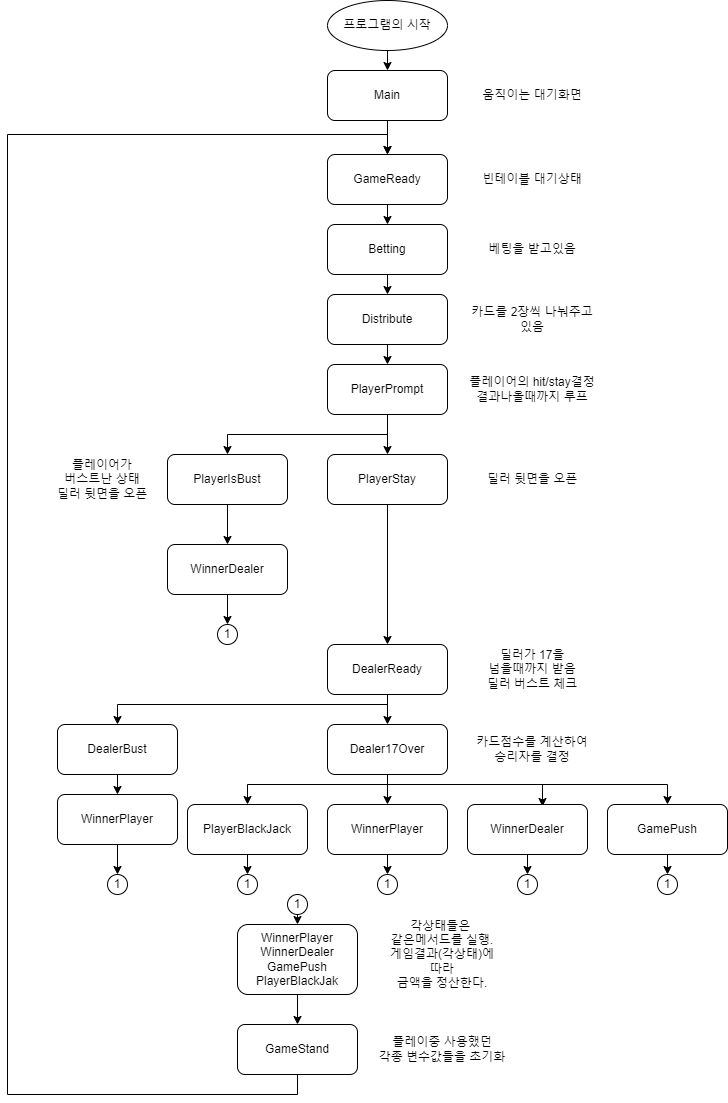

The diagram above was exported from draw.io. Its source (the exported page's mxGraphModel, read from the mxfile embedded in the PNG):
<mxGraphModel dx="1434" dy="756" grid="1" gridSize="10" guides="1" tooltips="1" connect="1" arrows="1" fold="1" page="1" pageScale="1" pageWidth="827" pageHeight="1169" math="0" shadow="0">
  <root>
    <mxCell id="0" />
    <mxCell id="1" parent="0" />
    <mxCell id="Gh3bb3FXB0Wpz8sRgH_e-34" value="" style="edgeStyle=orthogonalEdgeStyle;rounded=0;orthogonalLoop=1;jettySize=auto;html=1;entryX=0.5;entryY=0;entryDx=0;entryDy=0;" edge="1" parent="1" source="Gh3bb3FXB0Wpz8sRgH_e-1" target="Gh3bb3FXB0Wpz8sRgH_e-5">
      <mxGeometry relative="1" as="geometry" />
    </mxCell>
    <mxCell id="Gh3bb3FXB0Wpz8sRgH_e-1" value="Main" style="rounded=1;whiteSpace=wrap;html=1;" vertex="1" parent="1">
      <mxGeometry x="380" y="86" width="120" height="50" as="geometry" />
    </mxCell>
    <mxCell id="Gh3bb3FXB0Wpz8sRgH_e-2" value="프로그램의 시작" style="ellipse;whiteSpace=wrap;html=1;" vertex="1" parent="1">
      <mxGeometry x="380" y="16" width="120" height="50" as="geometry" />
    </mxCell>
    <mxCell id="Gh3bb3FXB0Wpz8sRgH_e-3" value="움직이는 대기화면" style="text;html=1;strokeColor=none;fillColor=none;align=center;verticalAlign=middle;whiteSpace=wrap;rounded=0;" vertex="1" parent="1">
      <mxGeometry x="520" y="101" width="130" height="20" as="geometry" />
    </mxCell>
    <mxCell id="Gh3bb3FXB0Wpz8sRgH_e-4" value="" style="endArrow=classic;html=1;rounded=0;exitX=0.5;exitY=1;exitDx=0;exitDy=0;entryX=0.5;entryY=0;entryDx=0;entryDy=0;" edge="1" parent="1" source="Gh3bb3FXB0Wpz8sRgH_e-2" target="Gh3bb3FXB0Wpz8sRgH_e-1">
      <mxGeometry width="50" height="50" relative="1" as="geometry">
        <mxPoint x="520" y="296" as="sourcePoint" />
        <mxPoint x="570" y="246" as="targetPoint" />
      </mxGeometry>
    </mxCell>
    <mxCell id="Gh3bb3FXB0Wpz8sRgH_e-35" style="edgeStyle=orthogonalEdgeStyle;rounded=0;orthogonalLoop=1;jettySize=auto;html=1;exitX=0.5;exitY=1;exitDx=0;exitDy=0;entryX=0.5;entryY=0;entryDx=0;entryDy=0;" edge="1" parent="1" source="Gh3bb3FXB0Wpz8sRgH_e-5" target="Gh3bb3FXB0Wpz8sRgH_e-7">
      <mxGeometry relative="1" as="geometry" />
    </mxCell>
    <mxCell id="Gh3bb3FXB0Wpz8sRgH_e-5" value="GameReady" style="rounded=1;whiteSpace=wrap;html=1;" vertex="1" parent="1">
      <mxGeometry x="380" y="170" width="120" height="50" as="geometry" />
    </mxCell>
    <mxCell id="Gh3bb3FXB0Wpz8sRgH_e-6" value="빈테이블 대기상태" style="text;html=1;strokeColor=none;fillColor=none;align=center;verticalAlign=middle;whiteSpace=wrap;rounded=0;" vertex="1" parent="1">
      <mxGeometry x="520" y="185" width="130" height="20" as="geometry" />
    </mxCell>
    <mxCell id="Gh3bb3FXB0Wpz8sRgH_e-36" style="edgeStyle=orthogonalEdgeStyle;rounded=0;orthogonalLoop=1;jettySize=auto;html=1;exitX=0.5;exitY=1;exitDx=0;exitDy=0;entryX=0.5;entryY=0;entryDx=0;entryDy=0;" edge="1" parent="1" source="Gh3bb3FXB0Wpz8sRgH_e-7" target="Gh3bb3FXB0Wpz8sRgH_e-10">
      <mxGeometry relative="1" as="geometry" />
    </mxCell>
    <mxCell id="Gh3bb3FXB0Wpz8sRgH_e-7" value="Betting" style="rounded=1;whiteSpace=wrap;html=1;" vertex="1" parent="1">
      <mxGeometry x="380" y="240" width="120" height="50" as="geometry" />
    </mxCell>
    <mxCell id="Gh3bb3FXB0Wpz8sRgH_e-9" value="베팅을 받고있음" style="text;html=1;strokeColor=none;fillColor=none;align=center;verticalAlign=middle;whiteSpace=wrap;rounded=0;" vertex="1" parent="1">
      <mxGeometry x="520" y="255" width="130" height="20" as="geometry" />
    </mxCell>
    <mxCell id="Gh3bb3FXB0Wpz8sRgH_e-37" style="edgeStyle=orthogonalEdgeStyle;rounded=0;orthogonalLoop=1;jettySize=auto;html=1;exitX=0.5;exitY=1;exitDx=0;exitDy=0;entryX=0.5;entryY=0;entryDx=0;entryDy=0;" edge="1" parent="1" source="Gh3bb3FXB0Wpz8sRgH_e-10" target="Gh3bb3FXB0Wpz8sRgH_e-12">
      <mxGeometry relative="1" as="geometry" />
    </mxCell>
    <mxCell id="Gh3bb3FXB0Wpz8sRgH_e-10" value="Distribute" style="rounded=1;whiteSpace=wrap;html=1;" vertex="1" parent="1">
      <mxGeometry x="380" y="310" width="120" height="50" as="geometry" />
    </mxCell>
    <mxCell id="Gh3bb3FXB0Wpz8sRgH_e-11" value="카드를 2장씩 나눠주고 있음" style="text;html=1;strokeColor=none;fillColor=none;align=center;verticalAlign=middle;whiteSpace=wrap;rounded=0;" vertex="1" parent="1">
      <mxGeometry x="520" y="325" width="130" height="20" as="geometry" />
    </mxCell>
    <mxCell id="Gh3bb3FXB0Wpz8sRgH_e-38" style="edgeStyle=orthogonalEdgeStyle;rounded=0;orthogonalLoop=1;jettySize=auto;html=1;exitX=0.5;exitY=1;exitDx=0;exitDy=0;entryX=0.5;entryY=0;entryDx=0;entryDy=0;" edge="1" parent="1" source="Gh3bb3FXB0Wpz8sRgH_e-12" target="Gh3bb3FXB0Wpz8sRgH_e-15">
      <mxGeometry relative="1" as="geometry" />
    </mxCell>
    <mxCell id="Gh3bb3FXB0Wpz8sRgH_e-39" style="edgeStyle=orthogonalEdgeStyle;rounded=0;orthogonalLoop=1;jettySize=auto;html=1;exitX=0.5;exitY=1;exitDx=0;exitDy=0;entryX=0.5;entryY=0;entryDx=0;entryDy=0;" edge="1" parent="1" source="Gh3bb3FXB0Wpz8sRgH_e-12" target="Gh3bb3FXB0Wpz8sRgH_e-14">
      <mxGeometry relative="1" as="geometry" />
    </mxCell>
    <mxCell id="Gh3bb3FXB0Wpz8sRgH_e-12" value="PlayerPrompt" style="rounded=1;whiteSpace=wrap;html=1;" vertex="1" parent="1">
      <mxGeometry x="380" y="380" width="120" height="50" as="geometry" />
    </mxCell>
    <mxCell id="Gh3bb3FXB0Wpz8sRgH_e-13" value="플레이어의 hit/stay결정&lt;br&gt;결과나올때까지 루프&lt;br&gt;" style="text;html=1;strokeColor=none;fillColor=none;align=center;verticalAlign=middle;whiteSpace=wrap;rounded=0;" vertex="1" parent="1">
      <mxGeometry x="520" y="395" width="130" height="20" as="geometry" />
    </mxCell>
    <mxCell id="Gh3bb3FXB0Wpz8sRgH_e-40" style="edgeStyle=orthogonalEdgeStyle;rounded=0;orthogonalLoop=1;jettySize=auto;html=1;exitX=0.5;exitY=1;exitDx=0;exitDy=0;entryX=0.5;entryY=0;entryDx=0;entryDy=0;" edge="1" parent="1" source="Gh3bb3FXB0Wpz8sRgH_e-14" target="Gh3bb3FXB0Wpz8sRgH_e-18">
      <mxGeometry relative="1" as="geometry" />
    </mxCell>
    <mxCell id="Gh3bb3FXB0Wpz8sRgH_e-14" value="PlayerIsBust" style="rounded=1;whiteSpace=wrap;html=1;" vertex="1" parent="1">
      <mxGeometry x="220" y="470" width="120" height="50" as="geometry" />
    </mxCell>
    <mxCell id="Gh3bb3FXB0Wpz8sRgH_e-41" style="edgeStyle=orthogonalEdgeStyle;rounded=0;orthogonalLoop=1;jettySize=auto;html=1;exitX=0.5;exitY=1;exitDx=0;exitDy=0;entryX=0.5;entryY=0;entryDx=0;entryDy=0;" edge="1" parent="1" source="Gh3bb3FXB0Wpz8sRgH_e-15" target="Gh3bb3FXB0Wpz8sRgH_e-19">
      <mxGeometry relative="1" as="geometry" />
    </mxCell>
    <mxCell id="Gh3bb3FXB0Wpz8sRgH_e-15" value="PlayerStay" style="rounded=1;whiteSpace=wrap;html=1;" vertex="1" parent="1">
      <mxGeometry x="380" y="470" width="120" height="50" as="geometry" />
    </mxCell>
    <mxCell id="Gh3bb3FXB0Wpz8sRgH_e-16" value="플레이어가 &lt;br&gt;버스트난 상태&lt;br&gt;딜러 뒷면을 오픈" style="text;html=1;strokeColor=none;fillColor=none;align=center;verticalAlign=middle;whiteSpace=wrap;rounded=0;" vertex="1" parent="1">
      <mxGeometry x="90" y="485" width="130" height="20" as="geometry" />
    </mxCell>
    <mxCell id="Gh3bb3FXB0Wpz8sRgH_e-17" value="딜러 뒷면을 오픈" style="text;html=1;strokeColor=none;fillColor=none;align=center;verticalAlign=middle;whiteSpace=wrap;rounded=0;" vertex="1" parent="1">
      <mxGeometry x="520" y="485" width="130" height="20" as="geometry" />
    </mxCell>
    <mxCell id="Gh3bb3FXB0Wpz8sRgH_e-55" style="edgeStyle=orthogonalEdgeStyle;rounded=0;orthogonalLoop=1;jettySize=auto;html=1;exitX=0.5;exitY=1;exitDx=0;exitDy=0;entryX=0.5;entryY=0;entryDx=0;entryDy=0;" edge="1" parent="1" source="Gh3bb3FXB0Wpz8sRgH_e-18" target="Gh3bb3FXB0Wpz8sRgH_e-72">
      <mxGeometry relative="1" as="geometry">
        <mxPoint x="280" y="640" as="targetPoint" />
      </mxGeometry>
    </mxCell>
    <mxCell id="Gh3bb3FXB0Wpz8sRgH_e-18" value="WinnerDealer" style="rounded=1;whiteSpace=wrap;html=1;" vertex="1" parent="1">
      <mxGeometry x="220" y="560" width="120" height="50" as="geometry" />
    </mxCell>
    <mxCell id="Gh3bb3FXB0Wpz8sRgH_e-42" style="edgeStyle=orthogonalEdgeStyle;rounded=0;orthogonalLoop=1;jettySize=auto;html=1;exitX=0.5;exitY=1;exitDx=0;exitDy=0;entryX=0.5;entryY=0;entryDx=0;entryDy=0;" edge="1" parent="1" source="Gh3bb3FXB0Wpz8sRgH_e-19" target="Gh3bb3FXB0Wpz8sRgH_e-24">
      <mxGeometry relative="1" as="geometry" />
    </mxCell>
    <mxCell id="Gh3bb3FXB0Wpz8sRgH_e-47" style="edgeStyle=orthogonalEdgeStyle;rounded=0;orthogonalLoop=1;jettySize=auto;html=1;exitX=0.5;exitY=1;exitDx=0;exitDy=0;entryX=0.5;entryY=0;entryDx=0;entryDy=0;" edge="1" parent="1" source="Gh3bb3FXB0Wpz8sRgH_e-19" target="Gh3bb3FXB0Wpz8sRgH_e-22">
      <mxGeometry relative="1" as="geometry">
        <Array as="points">
          <mxPoint x="440" y="720" />
          <mxPoint x="170" y="720" />
        </Array>
      </mxGeometry>
    </mxCell>
    <mxCell id="Gh3bb3FXB0Wpz8sRgH_e-19" value="DealerReady" style="rounded=1;whiteSpace=wrap;html=1;" vertex="1" parent="1">
      <mxGeometry x="380" y="660" width="120" height="50" as="geometry" />
    </mxCell>
    <mxCell id="Gh3bb3FXB0Wpz8sRgH_e-20" value="딜러가 17을&lt;br&gt;넘을때까지 받음&lt;br&gt;딜러 버스트 체크" style="text;html=1;strokeColor=none;fillColor=none;align=center;verticalAlign=middle;whiteSpace=wrap;rounded=0;" vertex="1" parent="1">
      <mxGeometry x="520" y="675" width="130" height="20" as="geometry" />
    </mxCell>
    <mxCell id="Gh3bb3FXB0Wpz8sRgH_e-48" style="edgeStyle=orthogonalEdgeStyle;rounded=0;orthogonalLoop=1;jettySize=auto;html=1;exitX=0.5;exitY=1;exitDx=0;exitDy=0;entryX=0.5;entryY=0;entryDx=0;entryDy=0;" edge="1" parent="1" source="Gh3bb3FXB0Wpz8sRgH_e-22" target="Gh3bb3FXB0Wpz8sRgH_e-23">
      <mxGeometry relative="1" as="geometry" />
    </mxCell>
    <mxCell id="Gh3bb3FXB0Wpz8sRgH_e-22" value="DealerBust" style="rounded=1;whiteSpace=wrap;html=1;" vertex="1" parent="1">
      <mxGeometry x="110" y="740" width="120" height="50" as="geometry" />
    </mxCell>
    <mxCell id="Gh3bb3FXB0Wpz8sRgH_e-50" style="edgeStyle=orthogonalEdgeStyle;rounded=0;orthogonalLoop=1;jettySize=auto;html=1;exitX=0.5;exitY=1;exitDx=0;exitDy=0;entryX=0.5;entryY=0;entryDx=0;entryDy=0;" edge="1" parent="1" source="Gh3bb3FXB0Wpz8sRgH_e-23" target="Gh3bb3FXB0Wpz8sRgH_e-63">
      <mxGeometry relative="1" as="geometry">
        <mxPoint x="170" y="890" as="targetPoint" />
      </mxGeometry>
    </mxCell>
    <mxCell id="Gh3bb3FXB0Wpz8sRgH_e-23" value="WinnerPlayer" style="rounded=1;whiteSpace=wrap;html=1;" vertex="1" parent="1">
      <mxGeometry x="110" y="810" width="120" height="50" as="geometry" />
    </mxCell>
    <mxCell id="Gh3bb3FXB0Wpz8sRgH_e-43" style="edgeStyle=orthogonalEdgeStyle;rounded=0;orthogonalLoop=1;jettySize=auto;html=1;exitX=0.5;exitY=1;exitDx=0;exitDy=0;entryX=0.5;entryY=0;entryDx=0;entryDy=0;" edge="1" parent="1" source="Gh3bb3FXB0Wpz8sRgH_e-24" target="Gh3bb3FXB0Wpz8sRgH_e-27">
      <mxGeometry relative="1" as="geometry" />
    </mxCell>
    <mxCell id="Gh3bb3FXB0Wpz8sRgH_e-44" style="edgeStyle=orthogonalEdgeStyle;rounded=0;orthogonalLoop=1;jettySize=auto;html=1;exitX=0.5;exitY=1;exitDx=0;exitDy=0;entryX=0.5;entryY=0;entryDx=0;entryDy=0;" edge="1" parent="1" source="Gh3bb3FXB0Wpz8sRgH_e-24" target="Gh3bb3FXB0Wpz8sRgH_e-26">
      <mxGeometry relative="1" as="geometry">
        <Array as="points">
          <mxPoint x="440" y="800" />
          <mxPoint x="300" y="800" />
        </Array>
      </mxGeometry>
    </mxCell>
    <mxCell id="Gh3bb3FXB0Wpz8sRgH_e-45" style="edgeStyle=orthogonalEdgeStyle;rounded=0;orthogonalLoop=1;jettySize=auto;html=1;exitX=0.5;exitY=1;exitDx=0;exitDy=0;entryX=0.625;entryY=0.04;entryDx=0;entryDy=0;entryPerimeter=0;" edge="1" parent="1" source="Gh3bb3FXB0Wpz8sRgH_e-24" target="Gh3bb3FXB0Wpz8sRgH_e-28">
      <mxGeometry relative="1" as="geometry">
        <Array as="points">
          <mxPoint x="440" y="800" />
          <mxPoint x="595" y="800" />
        </Array>
      </mxGeometry>
    </mxCell>
    <mxCell id="Gh3bb3FXB0Wpz8sRgH_e-46" style="edgeStyle=orthogonalEdgeStyle;rounded=0;orthogonalLoop=1;jettySize=auto;html=1;exitX=0.5;exitY=1;exitDx=0;exitDy=0;entryX=0.5;entryY=0;entryDx=0;entryDy=0;" edge="1" parent="1" source="Gh3bb3FXB0Wpz8sRgH_e-24" target="Gh3bb3FXB0Wpz8sRgH_e-29">
      <mxGeometry relative="1" as="geometry">
        <Array as="points">
          <mxPoint x="440" y="800" />
          <mxPoint x="720" y="800" />
        </Array>
      </mxGeometry>
    </mxCell>
    <mxCell id="Gh3bb3FXB0Wpz8sRgH_e-24" value="Dealer17Over" style="rounded=1;whiteSpace=wrap;html=1;" vertex="1" parent="1">
      <mxGeometry x="380" y="740" width="120" height="50" as="geometry" />
    </mxCell>
    <mxCell id="Gh3bb3FXB0Wpz8sRgH_e-25" value="카드점수를 계산하여&lt;br&gt;승리자를 결정" style="text;html=1;strokeColor=none;fillColor=none;align=center;verticalAlign=middle;whiteSpace=wrap;rounded=0;" vertex="1" parent="1">
      <mxGeometry x="520" y="755" width="130" height="20" as="geometry" />
    </mxCell>
    <mxCell id="Gh3bb3FXB0Wpz8sRgH_e-51" style="edgeStyle=orthogonalEdgeStyle;rounded=0;orthogonalLoop=1;jettySize=auto;html=1;exitX=0.5;exitY=1;exitDx=0;exitDy=0;" edge="1" parent="1" source="Gh3bb3FXB0Wpz8sRgH_e-57">
      <mxGeometry relative="1" as="geometry">
        <mxPoint x="300" y="900" as="targetPoint" />
      </mxGeometry>
    </mxCell>
    <mxCell id="Gh3bb3FXB0Wpz8sRgH_e-26" value="PlayerBlackJack" style="rounded=1;whiteSpace=wrap;html=1;" vertex="1" parent="1">
      <mxGeometry x="240" y="820" width="120" height="50" as="geometry" />
    </mxCell>
    <mxCell id="Gh3bb3FXB0Wpz8sRgH_e-52" style="edgeStyle=orthogonalEdgeStyle;rounded=0;orthogonalLoop=1;jettySize=auto;html=1;exitX=0.5;exitY=1;exitDx=0;exitDy=0;" edge="1" parent="1" source="Gh3bb3FXB0Wpz8sRgH_e-64">
      <mxGeometry relative="1" as="geometry">
        <mxPoint x="440" y="900" as="targetPoint" />
      </mxGeometry>
    </mxCell>
    <mxCell id="Gh3bb3FXB0Wpz8sRgH_e-27" value="WinnerPlayer" style="rounded=1;whiteSpace=wrap;html=1;" vertex="1" parent="1">
      <mxGeometry x="380" y="820" width="120" height="50" as="geometry" />
    </mxCell>
    <mxCell id="Gh3bb3FXB0Wpz8sRgH_e-53" style="edgeStyle=orthogonalEdgeStyle;rounded=0;orthogonalLoop=1;jettySize=auto;html=1;exitX=0.5;exitY=1;exitDx=0;exitDy=0;" edge="1" parent="1" source="Gh3bb3FXB0Wpz8sRgH_e-66">
      <mxGeometry relative="1" as="geometry">
        <mxPoint x="580" y="900" as="targetPoint" />
      </mxGeometry>
    </mxCell>
    <mxCell id="Gh3bb3FXB0Wpz8sRgH_e-28" value="WinnerDealer" style="rounded=1;whiteSpace=wrap;html=1;" vertex="1" parent="1">
      <mxGeometry x="520" y="820" width="120" height="50" as="geometry" />
    </mxCell>
    <mxCell id="Gh3bb3FXB0Wpz8sRgH_e-54" style="edgeStyle=orthogonalEdgeStyle;rounded=0;orthogonalLoop=1;jettySize=auto;html=1;exitX=0.5;exitY=1;exitDx=0;exitDy=0;" edge="1" parent="1" source="Gh3bb3FXB0Wpz8sRgH_e-67">
      <mxGeometry relative="1" as="geometry">
        <mxPoint x="720" y="900" as="targetPoint" />
      </mxGeometry>
    </mxCell>
    <mxCell id="Gh3bb3FXB0Wpz8sRgH_e-29" value="GamePush" style="rounded=1;whiteSpace=wrap;html=1;" vertex="1" parent="1">
      <mxGeometry x="660" y="820" width="120" height="50" as="geometry" />
    </mxCell>
    <mxCell id="Gh3bb3FXB0Wpz8sRgH_e-49" style="edgeStyle=orthogonalEdgeStyle;rounded=0;orthogonalLoop=1;jettySize=auto;html=1;exitX=0.5;exitY=1;exitDx=0;exitDy=0;entryX=0.5;entryY=0;entryDx=0;entryDy=0;" edge="1" parent="1" source="Gh3bb3FXB0Wpz8sRgH_e-30" target="Gh3bb3FXB0Wpz8sRgH_e-32">
      <mxGeometry relative="1" as="geometry" />
    </mxCell>
    <mxCell id="Gh3bb3FXB0Wpz8sRgH_e-30" value="WinnerPlayer&lt;br&gt;WinnerDealer&lt;br&gt;GamePush&lt;br&gt;PlayerBlackJak" style="rounded=1;whiteSpace=wrap;html=1;" vertex="1" parent="1">
      <mxGeometry x="290" y="940" width="120" height="70" as="geometry" />
    </mxCell>
    <mxCell id="Gh3bb3FXB0Wpz8sRgH_e-31" value="각상태들은&amp;nbsp;&lt;br&gt;같은메서드를 실행.&lt;br&gt;게임결과(각상태)에 &lt;br&gt;따라&lt;br&gt;금액을 정산한다." style="text;html=1;strokeColor=none;fillColor=none;align=center;verticalAlign=middle;whiteSpace=wrap;rounded=0;" vertex="1" parent="1">
      <mxGeometry x="430" y="960" width="130" height="20" as="geometry" />
    </mxCell>
    <mxCell id="Gh3bb3FXB0Wpz8sRgH_e-73" style="edgeStyle=orthogonalEdgeStyle;rounded=0;orthogonalLoop=1;jettySize=auto;html=1;exitX=0.5;exitY=1;exitDx=0;exitDy=0;entryX=0.5;entryY=0;entryDx=0;entryDy=0;" edge="1" parent="1" source="Gh3bb3FXB0Wpz8sRgH_e-32" target="Gh3bb3FXB0Wpz8sRgH_e-5">
      <mxGeometry relative="1" as="geometry">
        <Array as="points">
          <mxPoint x="350" y="1110" />
          <mxPoint x="60" y="1110" />
          <mxPoint x="60" y="150" />
          <mxPoint x="440" y="150" />
        </Array>
      </mxGeometry>
    </mxCell>
    <mxCell id="Gh3bb3FXB0Wpz8sRgH_e-32" value="GameStand" style="rounded=1;whiteSpace=wrap;html=1;" vertex="1" parent="1">
      <mxGeometry x="290" y="1040" width="120" height="50" as="geometry" />
    </mxCell>
    <mxCell id="Gh3bb3FXB0Wpz8sRgH_e-33" value="플레이중 사용했던&lt;br&gt;각종 변수값들을 초기화" style="text;html=1;strokeColor=none;fillColor=none;align=center;verticalAlign=middle;whiteSpace=wrap;rounded=0;" vertex="1" parent="1">
      <mxGeometry x="430" y="1055" width="130" height="20" as="geometry" />
    </mxCell>
    <mxCell id="Gh3bb3FXB0Wpz8sRgH_e-62" style="edgeStyle=orthogonalEdgeStyle;rounded=0;orthogonalLoop=1;jettySize=auto;html=1;exitX=0.5;exitY=1;exitDx=0;exitDy=0;entryX=0.5;entryY=0;entryDx=0;entryDy=0;" edge="1" parent="1" source="Gh3bb3FXB0Wpz8sRgH_e-56" target="Gh3bb3FXB0Wpz8sRgH_e-30">
      <mxGeometry relative="1" as="geometry" />
    </mxCell>
    <mxCell id="Gh3bb3FXB0Wpz8sRgH_e-56" value="1" style="ellipse;whiteSpace=wrap;html=1;aspect=fixed;" vertex="1" parent="1">
      <mxGeometry x="340" y="910" width="20" height="20" as="geometry" />
    </mxCell>
    <mxCell id="Gh3bb3FXB0Wpz8sRgH_e-58" value="" style="edgeStyle=orthogonalEdgeStyle;rounded=0;orthogonalLoop=1;jettySize=auto;html=1;exitX=0.5;exitY=1;exitDx=0;exitDy=0;entryX=0.5;entryY=0;entryDx=0;entryDy=0;" edge="1" parent="1" source="Gh3bb3FXB0Wpz8sRgH_e-26" target="Gh3bb3FXB0Wpz8sRgH_e-57">
      <mxGeometry relative="1" as="geometry">
        <mxPoint x="300" y="900" as="targetPoint" />
        <mxPoint x="300" y="870" as="sourcePoint" />
      </mxGeometry>
    </mxCell>
    <mxCell id="Gh3bb3FXB0Wpz8sRgH_e-57" value="1" style="ellipse;whiteSpace=wrap;html=1;aspect=fixed;" vertex="1" parent="1">
      <mxGeometry x="290" y="890" width="20" height="20" as="geometry" />
    </mxCell>
    <mxCell id="Gh3bb3FXB0Wpz8sRgH_e-63" value="1" style="ellipse;whiteSpace=wrap;html=1;aspect=fixed;" vertex="1" parent="1">
      <mxGeometry x="160" y="890" width="20" height="20" as="geometry" />
    </mxCell>
    <mxCell id="Gh3bb3FXB0Wpz8sRgH_e-65" value="" style="edgeStyle=orthogonalEdgeStyle;rounded=0;orthogonalLoop=1;jettySize=auto;html=1;exitX=0.5;exitY=1;exitDx=0;exitDy=0;entryX=0.5;entryY=0;entryDx=0;entryDy=0;" edge="1" parent="1" source="Gh3bb3FXB0Wpz8sRgH_e-27" target="Gh3bb3FXB0Wpz8sRgH_e-64">
      <mxGeometry relative="1" as="geometry">
        <mxPoint x="440" y="900" as="targetPoint" />
        <mxPoint x="440" y="870" as="sourcePoint" />
      </mxGeometry>
    </mxCell>
    <mxCell id="Gh3bb3FXB0Wpz8sRgH_e-64" value="1" style="ellipse;whiteSpace=wrap;html=1;aspect=fixed;" vertex="1" parent="1">
      <mxGeometry x="430" y="890" width="20" height="20" as="geometry" />
    </mxCell>
    <mxCell id="Gh3bb3FXB0Wpz8sRgH_e-68" value="" style="edgeStyle=orthogonalEdgeStyle;rounded=0;orthogonalLoop=1;jettySize=auto;html=1;exitX=0.5;exitY=1;exitDx=0;exitDy=0;entryX=0.5;entryY=0;entryDx=0;entryDy=0;" edge="1" parent="1" source="Gh3bb3FXB0Wpz8sRgH_e-29" target="Gh3bb3FXB0Wpz8sRgH_e-67">
      <mxGeometry relative="1" as="geometry">
        <mxPoint x="720" y="900" as="targetPoint" />
        <mxPoint x="720" y="870" as="sourcePoint" />
      </mxGeometry>
    </mxCell>
    <mxCell id="Gh3bb3FXB0Wpz8sRgH_e-67" value="1" style="ellipse;whiteSpace=wrap;html=1;aspect=fixed;" vertex="1" parent="1">
      <mxGeometry x="710" y="890" width="20" height="20" as="geometry" />
    </mxCell>
    <mxCell id="Gh3bb3FXB0Wpz8sRgH_e-69" value="" style="edgeStyle=orthogonalEdgeStyle;rounded=0;orthogonalLoop=1;jettySize=auto;html=1;exitX=0.5;exitY=1;exitDx=0;exitDy=0;entryX=0.5;entryY=0;entryDx=0;entryDy=0;" edge="1" parent="1" source="Gh3bb3FXB0Wpz8sRgH_e-28" target="Gh3bb3FXB0Wpz8sRgH_e-66">
      <mxGeometry relative="1" as="geometry">
        <mxPoint x="580" y="900" as="targetPoint" />
        <mxPoint x="580" y="870" as="sourcePoint" />
        <Array as="points" />
      </mxGeometry>
    </mxCell>
    <mxCell id="Gh3bb3FXB0Wpz8sRgH_e-66" value="1" style="ellipse;whiteSpace=wrap;html=1;aspect=fixed;" vertex="1" parent="1">
      <mxGeometry x="570" y="890" width="20" height="20" as="geometry" />
    </mxCell>
    <mxCell id="Gh3bb3FXB0Wpz8sRgH_e-72" value="1" style="ellipse;whiteSpace=wrap;html=1;aspect=fixed;" vertex="1" parent="1">
      <mxGeometry x="270" y="640" width="20" height="20" as="geometry" />
    </mxCell>
  </root>
</mxGraphModel>